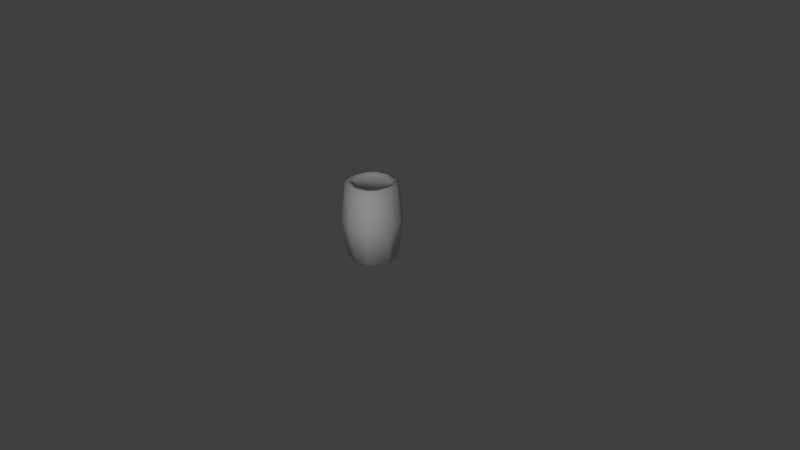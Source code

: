 # Source: barrel.blend  (saved by Blender 2.69.0; exported with 4.5.12 LTS)
import bpy
from mathutils import Matrix  # noqa: F401  (used for matrix-valued properties, if any)

bpy.ops.wm.read_factory_settings(use_empty=True)
scene = bpy.context.scene
scene.name = 'Scene'

# ---- collections
col_collection_1 = bpy.data.collections.new('Collection 1'); scene.collection.children.link(col_collection_1)

# ---- materials (node trees are filled in below, after node groups)
mat_material = bpy.data.materials.new('Material')
mat_material.alpha_threshold = 0.0
mat_material.use_transparent_shadow = False
mat_material.roughness = 0.5
mat_material.line_color = (0.0, 0.0, 0.0, 1.0)

# ---- material node trees

# ---- world
world_world = bpy.data.worlds.new('World'); scene.world = world_world
world_world.color = (0.05088, 0.05088, 0.05088)
world_world.use_sun_shadow = False
world_world.sun_shadow_jitter_overblur = 0.0
world_world.cycles.sampling_method = 'MANUAL'
world_world.cycles.sample_map_resolution = 256

# ---- cameras
cam_camera = bpy.data.cameras.new('Camera')
cam_camera.clip_end = 100.0
cam_camera.lens = 35.0
cam_camera.sensor_width = 32.0
cam_camera.sensor_height = 18.0
cam_camera.ortho_scale = 7.314
cam_camera.dof.focus_distance = 0.0
cam_camera.dof.aperture_fstop = 128.0

# ---- lights
light_lamp = bpy.data.lights.new('Lamp', 'POINT')
light_lamp.transmission_factor = 0.0
light_lamp.cutoff_distance = 30.0
light_lamp.energy = 100.0
light_lamp.shadow_buffer_clip_start = 1.001
light_lamp.shadow_soft_size = 0.1
light_lamp.shadow_maximum_resolution = 0.006
light_lamp.use_absolute_resolution = True
light_lamp.cycles.use_multiple_importance_sampling = False

# ---- meshes
me_cube = bpy.data.meshes.new('Cube')
me_cube.from_pydata([(1.0, 0.0, 3.221), (0.9027, -0.4672, 3.221), (0.626, -0.8412, 3.221), (1.192, 0.0, 1.633), (1.08, -0.5134, 1.633), (0.0, -1.206, 1.633), (0.715, -0.9957, 1.633), (0.821, 0.0, 3.221), (0.0, -0.7967, 3.223), (0.7532, -0.3997, 3.221), (0.5165, -0.6529, 3.221), (0.821, 0.0, 3.088), (0.0, -0.7967, 3.09), (0.7532, -0.3997, 3.088), (0.5165, -0.6529, 3.088), (0.00137, 0.0006597, 3.088), (-1.0, 0.0, 3.221), (-0.0002697, -0.9898, 3.224), (-0.9027, -0.4672, 3.221), (-0.626, -0.8412, 3.221), (-1.192, 0.0, 1.633), (-1.08, -0.5134, 1.633), (-0.715, -0.9957, 1.633), (-0.821, 0.0, 3.221), (-0.7532, -0.3997, 3.221), (-0.5165, -0.6529, 3.221), (-0.821, 0.0, 3.088), (-0.7532, -0.3997, 3.088), (-0.5165, -0.6529, 3.088), (-0.00137, 0.0006597, 3.088), (0.9027, 0.4672, 3.221), (0.626, 0.8412, 3.221), (1.08, 0.5134, 1.633), (0.0, 1.206, 1.633), (0.715, 0.9957, 1.633), (0.0, 0.7967, 3.223), (0.7532, 0.3997, 3.221), (0.5165, 0.6529, 3.221), (0.0, 0.7967, 3.09), (0.7532, 0.3997, 3.088), (0.5165, 0.6529, 3.088), (0.00137, -0.0006597, 3.088), (-0.0002697, 0.9898, 3.224), (-0.9027, 0.4672, 3.221), (-0.626, 0.8412, 3.221), (-1.08, 0.5134, 1.633), (-0.715, 0.9957, 1.633), (-0.7532, 0.3997, 3.221), (-0.5165, 0.6529, 3.221), (-0.7532, 0.3997, 3.088), (-0.5165, 0.6529, 3.088), (-0.00137, -0.0006597, 3.088), (1.0, -0.001256, 0.04401), (0.9027, -0.4672, 0.04401), (0.626, -0.8412, 0.04401), (0.821, 0.005782, 0.0436), (-0.002339, -0.7967, 0.04207), (0.7532, -0.3997, 0.0436), (0.5165, -0.6529, 0.0436), (0.821, 0.005782, 0.1768), (-0.002339, -0.7967, 0.1753), (0.7532, -0.3997, 0.1768), (0.5165, -0.6529, 0.1768), (0.00137, 0.0006597, 0.1768), (-1.0, -0.001256, 0.04401), (-0.0002697, -0.9898, 0.04085), (-0.9027, -0.4672, 0.04401), (-0.626, -0.8412, 0.04401), (-0.821, 0.005782, 0.0436), (0.002339, -0.7967, 0.04207), (-0.7532, -0.3997, 0.0436), (-0.5165, -0.6529, 0.0436), (-0.821, 0.005782, 0.1768), (0.002339, -0.7967, 0.1753), (-0.7532, -0.3997, 0.1768), (-0.5165, -0.6529, 0.1768), (-0.00137, 0.0006597, 0.1768), (1.0, 0.001256, 0.04401), (0.9027, 0.4672, 0.04401), (0.626, 0.8412, 0.04401), (0.821, -0.005782, 0.0436), (-0.002339, 0.7967, 0.04207), (0.7532, 0.3997, 0.0436), (0.5165, 0.6529, 0.0436), (0.821, -0.005782, 0.1768), (-0.002339, 0.7967, 0.1753), (0.7532, 0.3997, 0.1768), (0.5165, 0.6529, 0.1768), (0.00137, -0.0006597, 0.1768), (-1.0, 0.001256, 0.04401), (-0.0002697, 0.9898, 0.04085), (-0.9027, 0.4672, 0.04401), (-0.626, 0.8412, 0.04401), (-0.821, -0.005782, 0.0436), (0.002339, 0.7967, 0.04207), (-0.7532, 0.3997, 0.0436), (-0.5165, 0.6529, 0.0436), (-0.821, -0.005782, 0.1768), (0.002339, 0.7967, 0.1753), (-0.7532, 0.3997, 0.1768), (-0.5165, 0.6529, 0.1768), (-0.00137, -0.0006597, 0.1768)], [], [(1, 2, 6, 4), (2, 17, 5, 6), (0, 1, 4, 3), (2, 1, 9, 10), (17, 2, 10, 8), (1, 0, 7, 9), (10, 9, 13, 14), (8, 10, 14, 12), (9, 7, 11, 13), (14, 15, 12), (13, 15, 14), (11, 15, 13), (18, 21, 22, 19), (52, 3, 4, 53), (16, 20, 21, 18), (19, 25, 24, 18), (8, 12, 28, 25), (18, 24, 23, 16), (25, 28, 27, 24), (28, 12, 29), (24, 27, 26, 23), (27, 28, 29), (26, 27, 29), (30, 32, 34, 31), (31, 34, 33, 42), (31, 37, 36, 30), (42, 35, 37, 31), (0, 3, 32, 30), (37, 40, 39, 36), (35, 38, 40, 37), (36, 39, 11, 7), (40, 38, 41), (39, 40, 41), (43, 44, 46, 45), (67, 65, 5, 22), (16, 43, 45, 20), (44, 43, 47, 48), (43, 16, 23, 47), (48, 47, 49, 50), (35, 48, 50, 38), (47, 23, 26, 49), (42, 44, 48, 35), (49, 51, 50), (53, 4, 6, 54), (54, 6, 5, 65), (78, 79, 34, 32), (54, 58, 57, 53), (65, 56, 58, 54), (53, 57, 55, 52), (58, 62, 61, 57), (56, 60, 62, 58), (57, 61, 59, 55), (62, 60, 63), (61, 62, 63), (59, 61, 63), (66, 67, 22, 21), (64, 66, 21, 20), (67, 66, 70, 71), (65, 67, 71, 69), (66, 64, 68, 70), (71, 70, 74, 75), (69, 71, 75, 73), (70, 68, 72, 74), (75, 76, 73), (74, 76, 75), (72, 76, 74), (17, 8, 25, 19), (79, 90, 33, 34), (44, 42, 33, 46), (79, 78, 82, 83), (90, 79, 83, 81), (78, 77, 80, 82), (83, 82, 86, 87), (81, 83, 87, 85), (82, 80, 84, 86), (87, 88, 85), (86, 88, 87), (84, 88, 86), (91, 45, 46, 92), (92, 46, 33, 90), (89, 20, 45, 91), (92, 96, 95, 91), (90, 94, 96, 92), (91, 95, 93, 89), (96, 100, 99, 95), (94, 98, 100, 96), (95, 99, 97, 93), (100, 98, 101), (99, 100, 101), (97, 99, 101), (19, 22, 5, 17), (77, 78, 32, 3), (26, 51, 49), (30, 36, 7, 0), (11, 39, 41), (50, 51, 38)])
me_cube.polygons.foreach_set('use_smooth', [True] * 96)
_uv = me_cube.uv_layers.new(name='UVMap')
_uv.uv.foreach_set('vector', [0.5214, 0.6666, 0.2699, 0.6663, 0.2583, 0.004081, 0.5217, 0.004081, 0.2699, 0.6646, 0.007712, 0.6641, 0.002173, -0.001641, 0.2596, 0.0002661, 0.7737, 0.6674, 0.5196, 0.6672, 0.5203, 0.004081, 0.7783, 0.0002662, 0.268, 0.6707, 0.5236, 0.6688, 0.5222, 0.7472, 0.2655, 0.742, 0.00558, 0.6685, 0.2716, 0.6685, 0.2678, 0.7399, 0.005637, 0.7366, 0.5118, 0.667, 0.7793, 0.667, 0.7822, 0.7343, 0.5151, 0.7351, 0.2638, 0.7441, 0.5232, 0.7485, 0.5232, 0.8036, 0.2638, 0.7991, 0.00425, 0.7375, 0.2634, 0.7406, 0.266, 0.7988, 0.001875, 0.7994, 0.5192, 0.7421, 0.7771, 0.7402, 0.7753, 0.7971, 0.518, 0.7978, 0.3759, 0.7148, 0.7546, 0.6434, 0.4144, 0.9689, 0.3872, 1.009, 0.7536, 0.6442, 0.3776, 0.7147, 0.413, 0.9664, 0.7548, 0.642, 0.3762, 0.7143, 0.5214, 0.6666, 0.5217, 0.004081, 0.2583, 0.004081, 0.2699, 0.6663, 0.7737, 0.6674, 0.7783, 0.0002662, 0.5203, 0.004081, 0.5196, 0.6672, 0.7737, 0.6674, 0.7783, 0.0002662, 0.5203, 0.004081, 0.5196, 0.6672, 0.268, 0.6707, 0.2655, 0.742, 0.5222, 0.7472, 0.5236, 0.6688, 0.00425, 0.7375, 0.001875, 0.7994, 0.266, 0.7988, 0.2634, 0.7406, 0.5118, 0.667, 0.5151, 0.7351, 0.7822, 0.7343, 0.7793, 0.667, 0.2638, 0.7441, 0.2638, 0.7991, 0.5232, 0.8036, 0.5232, 0.7485, 0.3759, 0.7148, 0.4144, 0.9689, 0.7546, 0.6434, 0.5192, 0.7421, 0.518, 0.7978, 0.7753, 0.7971, 0.7771, 0.7402, 0.3872, 1.009, 0.3776, 0.7147, 0.7536, 0.6442, 0.413, 0.9664, 0.3762, 0.7143, 0.7548, 0.642, 0.5214, 0.6666, 0.5217, 0.004081, 0.2583, 0.004081, 0.2699, 0.6663, 0.2699, 0.6646, 0.2596, 0.0002661, 0.002173, -0.001641, 0.007712, 0.6641, 0.268, 0.6707, 0.2655, 0.742, 0.5222, 0.7472, 0.5236, 0.6688, 0.00558, 0.6685, 0.005637, 0.7366, 0.2678, 0.7399, 0.2716, 0.6685, 0.7737, 0.6674, 0.7783, 0.0002662, 0.5203, 0.004081, 0.5196, 0.6672, 0.2638, 0.7441, 0.2638, 0.7991, 0.5232, 0.8036, 0.5232, 0.7485, 0.00425, 0.7375, 0.001875, 0.7994, 0.266, 0.7988, 0.2634, 0.7406, 0.5192, 0.7421, 0.518, 0.7978, 0.7753, 0.7971, 0.7771, 0.7402, 0.3759, 0.7148, 0.4144, 0.9689, 0.7546, 0.6434, 0.3872, 1.009, 0.3776, 0.7147, 0.7536, 0.6442, 0.5214, 0.6666, 0.2699, 0.6663, 0.2583, 0.004081, 0.5217, 0.004081, 0.2699, 0.6646, 0.007712, 0.6641, 0.002173, -0.001641, 0.2596, 0.0002661, 0.7737, 0.6674, 0.5196, 0.6672, 0.5203, 0.004081, 0.7783, 0.0002662, 0.268, 0.6707, 0.5236, 0.6688, 0.5222, 0.7472, 0.2655, 0.742, 0.5118, 0.667, 0.7793, 0.667, 0.7822, 0.7343, 0.5151, 0.7351, 0.2638, 0.7441, 0.5232, 0.7485, 0.5232, 0.8036, 0.2638, 0.7991, 0.00425, 0.7375, 0.2634, 0.7406, 0.266, 0.7988, 0.001875, 0.7994, 0.5192, 0.7421, 0.7771, 0.7402, 0.7753, 0.7971, 0.518, 0.7978, 0.00558, 0.6685, 0.2716, 0.6685, 0.2678, 0.7399, 0.005637, 0.7366, 0.3872, 1.009, 0.7536, 0.6442, 0.3776, 0.7147, 0.5214, 0.6666, 0.5217, 0.004081, 0.2583, 0.004081, 0.2699, 0.6663, 0.2699, 0.6646, 0.2596, 0.0002661, 0.002173, -0.001641, 0.007712, 0.6641, 0.5214, 0.6666, 0.2699, 0.6663, 0.2583, 0.004081, 0.5217, 0.004081, 0.268, 0.6707, 0.2655, 0.742, 0.5222, 0.7472, 0.5236, 0.6688, 0.00558, 0.6685, 0.005637, 0.7366, 0.2678, 0.7399, 0.2716, 0.6685, 0.5118, 0.667, 0.5151, 0.7351, 0.7822, 0.7343, 0.7793, 0.667, 0.2638, 0.7441, 0.2638, 0.7991, 0.5232, 0.8036, 0.5232, 0.7485, 0.00425, 0.7375, 0.001875, 0.7994, 0.266, 0.7988, 0.2634, 0.7406, 0.5192, 0.7421, 0.518, 0.7978, 0.7753, 0.7971, 0.7771, 0.7402, 0.3759, 0.7148, 0.4144, 0.9689, 0.7546, 0.6434, 0.3872, 1.009, 0.3776, 0.7147, 0.7536, 0.6442, 0.413, 0.9664, 0.3762, 0.7143, 0.7548, 0.642, 0.5214, 0.6666, 0.2699, 0.6663, 0.2583, 0.004081, 0.5217, 0.004081, 0.7737, 0.6674, 0.5196, 0.6672, 0.5203, 0.004081, 0.7783, 0.0002662, 0.268, 0.6707, 0.5236, 0.6688, 0.5222, 0.7472, 0.2655, 0.742, 0.00558, 0.6685, 0.2716, 0.6685, 0.2678, 0.7399, 0.005637, 0.7366, 0.5118, 0.667, 0.7793, 0.667, 0.7822, 0.7343, 0.5151, 0.7351, 0.2638, 0.7441, 0.5232, 0.7485, 0.5232, 0.8036, 0.2638, 0.7991, 0.00425, 0.7375, 0.2634, 0.7406, 0.266, 0.7988, 0.001875, 0.7994, 0.5192, 0.7421, 0.7771, 0.7402, 0.7753, 0.7971, 0.518, 0.7978, 0.3759, 0.7148, 0.7546, 0.6434, 0.4144, 0.9689, 0.3872, 1.009, 0.7536, 0.6442, 0.3776, 0.7147, 0.413, 0.9664, 0.7548, 0.642, 0.3762, 0.7143, 0.00558, 0.6685, 0.005637, 0.7366, 0.2678, 0.7399, 0.2716, 0.6685, 0.2699, 0.6646, 0.007712, 0.6641, 0.002173, -0.001641, 0.2596, 0.0002661, 0.2699, 0.6646, 0.007712, 0.6641, 0.002173, -0.001641, 0.2596, 0.0002661, 0.268, 0.6707, 0.5236, 0.6688, 0.5222, 0.7472, 0.2655, 0.742, 0.00558, 0.6685, 0.2716, 0.6685, 0.2678, 0.7399, 0.005637, 0.7366, 0.5118, 0.667, 0.7793, 0.667, 0.7822, 0.7343, 0.5151, 0.7351, 0.2638, 0.7441, 0.5232, 0.7485, 0.5232, 0.8036, 0.2638, 0.7991, 0.00425, 0.7375, 0.2634, 0.7406, 0.266, 0.7988, 0.001875, 0.7994, 0.5192, 0.7421, 0.7771, 0.7402, 0.7753, 0.7971, 0.518, 0.7978, 0.3759, 0.7148, 0.7546, 0.6434, 0.4144, 0.9689, 0.3872, 1.009, 0.7536, 0.6442, 0.3776, 0.7147, 0.413, 0.9664, 0.7548, 0.642, 0.3762, 0.7143, 0.5214, 0.6666, 0.5217, 0.004081, 0.2583, 0.004081, 0.2699, 0.6663, 0.2699, 0.6646, 0.2596, 0.0002661, 0.002173, -0.001641, 0.007712, 0.6641, 0.7737, 0.6674, 0.7783, 0.0002662, 0.5203, 0.004081, 0.5196, 0.6672, 0.268, 0.6707, 0.2655, 0.742, 0.5222, 0.7472, 0.5236, 0.6688, 0.00558, 0.6685, 0.005637, 0.7366, 0.2678, 0.7399, 0.2716, 0.6685, 0.5118, 0.667, 0.5151, 0.7351, 0.7822, 0.7343, 0.7793, 0.667, 0.2638, 0.7441, 0.2638, 0.7991, 0.5232, 0.8036, 0.5232, 0.7485, 0.00425, 0.7375, 0.001875, 0.7994, 0.266, 0.7988, 0.2634, 0.7406, 0.5192, 0.7421, 0.518, 0.7978, 0.7753, 0.7971, 0.7771, 0.7402, 0.3759, 0.7148, 0.4144, 0.9689, 0.7546, 0.6434, 0.3872, 1.009, 0.3776, 0.7147, 0.7536, 0.6442, 0.413, 0.9664, 0.3762, 0.7143, 0.7548, 0.642, 0.2699, 0.6646, 0.2596, 0.0002661, 0.002173, -0.001641, 0.007712, 0.6641, 0.7737, 0.6674, 0.5196, 0.6672, 0.5203, 0.004081, 0.7783, 0.0002662, 0.413, 0.9664, 0.7548, 0.642, 0.3762, 0.7143, 0.5118, 0.667, 0.5151, 0.7351, 0.7822, 0.7343, 0.7793, 0.667, 0.413, 0.9664, 0.3762, 0.7143, 0.7548, 0.642, 0.3759, 0.7148, 0.7546, 0.6434, 0.4144, 0.9689])
me_cube.materials.append(mat_material)
me_cube.use_remesh_preserve_volume = False
me_cube.use_remesh_preserve_attributes = False
me_cube.use_mirror_vertex_groups = False
me_cube.update()

# ---- objects
ob_cube = bpy.data.objects.new('Cube', me_cube)
ob_lamp = bpy.data.objects.new('Lamp', light_lamp)
ob_camera = bpy.data.objects.new('Camera', cam_camera)

# ---- transforms, parenting, visibility, modifiers, constraints
ob_cube.location = (0.0, 0.0, 0.0)
ob_cube.scale = (0.318, 0.318, 0.318)
ob_cube.lock_rotations_4d = False
ob_cube.empty_display_type = 'ARROWS'
ob_cube.lineart.crease_threshold = 0.0
ob_lamp.location = (1.978, -2.429, 1.935)
ob_lamp.rotation_euler = (0.6503, 0.05522, 1.866)
ob_lamp.lock_rotations_4d = False
ob_lamp.empty_display_type = 'ARROWS'
ob_lamp.color = (0.0, 0.0, 0.0, 0.0)
ob_lamp.lineart.crease_threshold = 0.0
ob_camera.location = (7.481, -6.508, 5.344)
ob_camera.rotation_euler = (1.109, 0.01082, 0.8149)
ob_camera.lock_rotations_4d = False
ob_camera.empty_display_type = 'ARROWS'
ob_camera.color = (0.0, 0.0, 0.0, 0.0)
ob_camera.display_type = 'WIRE'
ob_camera.lineart.crease_threshold = 0.0

# ---- collection membership
col_collection_1.objects.link(ob_cube)
col_collection_1.objects.link(ob_lamp)
col_collection_1.objects.link(ob_camera)

# ---- scene / render settings (as saved in the file)
scene.camera = ob_camera
scene.frame_start = 1; scene.frame_end = 250; scene.frame_set(1)
scene.render.engine = 'BLENDER_EEVEE_NEXT'
scene.render.image_settings.compression = 90
scene.render.resolution_percentage = 50
scene.render.dither_intensity = 0.0
scene.cycles.use_denoising = False
scene.cycles.samples = 10
scene.cycles.sampling_pattern = 'TABULATED_SOBOL'
scene.cycles.light_sampling_threshold = 0.0
scene.cycles.use_adaptive_sampling = False
scene.cycles.use_light_tree = False
scene.cycles.blur_glossy = 0.0
scene.cycles.volume_bounces = 1
scene.cycles.pixel_filter_type = 'GAUSSIAN'
scene.cycles.sample_clamp_indirect = 0.0
scene.view_settings.view_transform = 'Standard'
bpy.context.view_layer.update()

